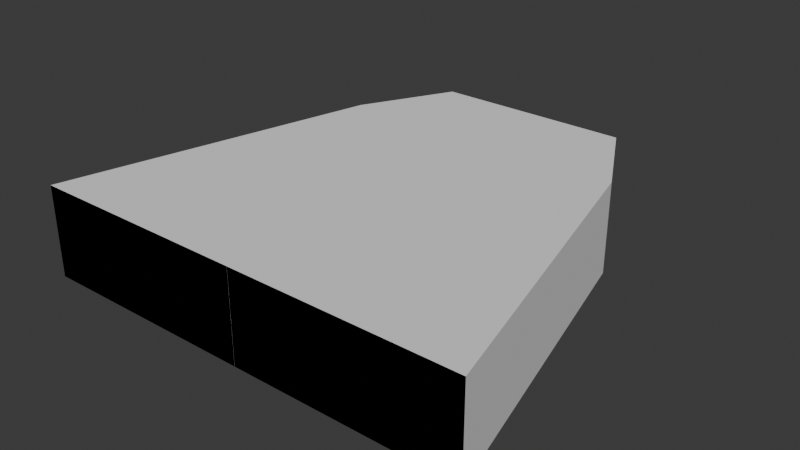 # Source: ShogiPiece.blend  (saved by Blender 4.4.30; exported with 4.5.12 LTS)
import bpy
from mathutils import Matrix  # noqa: F401  (used for matrix-valued properties, if any)

bpy.ops.wm.read_factory_settings(use_empty=True)
scene = bpy.context.scene
scene.name = 'Scene'

# ---- collections
col_collection = bpy.data.collections.new('Collection'); scene.collection.children.link(col_collection)

# ---- world
world_world = bpy.data.worlds.new('World'); scene.world = world_world
world_world.use_nodes = True; world_world.node_tree.nodes.clear()
_N = world_world.node_tree.nodes; _L = world_world.node_tree.links
n0 = _N.new('ShaderNodeOutputWorld'); n0.name = 'World Output'; n0.location = (300, 300)
n1 = _N.new('ShaderNodeBackground'); n1.name = 'Background'; n1.location = (10, 300)
n1.inputs[0].default_value = (0.05088, 0.05088, 0.05088, 1.0)
_L.new(n1.outputs[0], n0.inputs[0])
n0.is_active_output = True
world_world.color = (0.05088, 0.05088, 0.05088)
world_world.sun_shadow_jitter_overblur = 0.0

# ---- meshes
me_cube_001 = bpy.data.meshes.new('Cube.001')
me_cube_001.from_pydata([(0.9466, -0.9591, 2.235e-09), (0.0001438, -0.9591, 2.235e-09), (0.0001437, -0.9591, -0.1915), (0.0001438, 0.7599, -0.1915), (0.0001437, -0.9591, 0.1915), (0.0001438, 0.7599, 0.1915), (0.414, 0.7599, -0.1915), (0.414, 0.7599, 0.1915), (0.6163, 0.3757, -0.1915), (0.9466, -0.9591, -0.1915), (0.9466, -0.9591, 0.1915), (0.6163, 0.3757, 0.1915), (0.414, 0.7599, 2.235e-09), (0.6163, 0.3757, 2.235e-09), (0.5151, 0.5678, -0.1915), (0.5151, 0.5678, 0.1915), (0.5151, 0.5678, 2.235e-09), (0.7814, -0.2917, 0.1915), (0.7814, -0.2917, -0.1915), (0.7814, -0.2917, 2.235e-09), (-0.9466, -0.9591, -0.1915), (-0.9466, -0.9591, 0.1915), (-0.9466, -0.9591, 2.235e-09), (-0.0001437, -0.9591, 2.235e-09), (-0.0001437, -0.9591, -0.1915), (-0.0001437, 0.7599, -0.1915), (-0.0001437, -0.9591, 0.1915), (-0.0001437, 0.7599, 0.1915), (-0.414, 0.7599, -0.1915), (-0.414, 0.7599, 0.1915), (-0.6163, 0.3757, -0.1915), (-0.6163, 0.3757, 0.1915), (-0.414, 0.7599, 2.235e-09), (-0.6163, 0.3757, 2.235e-09), (-0.5151, 0.5678, -0.1915), (-0.5151, 0.5678, 0.1915), (-0.5151, 0.5678, 2.235e-09), (-0.7814, -0.2917, 0.1915), (-0.7814, -0.2917, -0.1915), (-0.7814, -0.2917, 2.235e-09)], [], [(1, 4, 10, 0), (2, 1, 0, 9), (2, 3, 6, 14, 8, 18, 9), (4, 5, 3, 2), (9, 10, 4, 2), (10, 17, 11, 15, 7, 5, 4), (9, 0, 10), (7, 12, 6, 3, 5), (19, 18, 8, 13), (16, 15, 11, 13), (14, 16, 13, 8), (6, 12, 16, 14), (12, 7, 15, 16), (0, 9, 18, 19), (10, 0, 19, 17), (17, 19, 13, 11), (23, 26, 21, 22), (24, 23, 22, 20), (24, 20, 38, 30, 34, 28, 25), (26, 24, 25, 27), (20, 24, 26, 21), (21, 26, 27, 29, 35, 31, 37), (20, 21, 22), (29, 27, 25, 28, 32), (39, 33, 30, 38), (36, 33, 31, 35), (34, 30, 33, 36), (28, 34, 36, 32), (32, 36, 35, 29), (22, 39, 38, 20), (21, 37, 39, 22), (37, 31, 33, 39)])
_uv = me_cube_001.uv_layers.new(name='UVMap')
_uv.uv.foreach_set('vector', [0.5, 0.375, 0.625, 0.375, 0.625, 0.5, 0.5, 0.5, 0.375, 0.375, 0.5, 0.375, 0.5, 0.5, 0.375, 0.5, 0.375, 0.0, 0.625, 0.0, 0.625, 0.1093, 0.6103, 0.136, 0.5956, 0.1627, 0.4853, 0.2064, 0.375, 0.25, 0.375, 0.75, 0.625, 0.75, 0.625, 1.0, 0.375, 1.0, 0.125, 0.5, 0.375, 0.5, 0.375, 0.75, 0.125, 0.75, 0.375, 0.5, 0.4853, 0.5436, 0.5956, 0.5873, 0.6103, 0.614, 0.625, 0.6407, 0.625, 0.75, 0.375, 0.75, 0.375, 0.25, 0.375, 0.375, 0.375, 0.5, 0.625, 0.6407, 0.75, 0.6407, 0.875, 0.6407, 0.875, 0.75, 0.625, 0.75, 0.75, 0.5436, 0.875, 0.5436, 0.875, 0.5873, 0.75, 0.5873, 0.75, 0.614, 0.625, 0.614, 0.625, 0.5873, 0.75, 0.5873, 0.875, 0.614, 0.75, 0.614, 0.75, 0.5873, 0.875, 0.5873, 0.875, 0.6407, 0.75, 0.6407, 0.75, 0.614, 0.875, 0.614, 0.75, 0.6407, 0.625, 0.6407, 0.625, 0.614, 0.75, 0.614, 0.75, 0.5, 0.875, 0.5, 0.875, 0.5436, 0.75, 0.5436, 0.625, 0.5, 0.75, 0.5, 0.75, 0.5436, 0.625, 0.5436, 0.625, 0.5436, 0.75, 0.5436, 0.75, 0.5873, 0.625, 0.5873, 0.5, 0.375, 0.625, 0.375, 0.625, 0.5, 0.5, 0.5, 0.375, 0.375, 0.5, 0.375, 0.5, 0.5, 0.375, 0.5, 0.375, 0.0, 0.375, 0.25, 0.4853, 0.2064, 0.5956, 0.1627, 0.6103, 0.136, 0.625, 0.1093, 0.625, 0.0, 0.375, 0.75, 0.375, 1.0, 0.625, 1.0, 0.625, 0.75, 0.125, 0.5, 0.125, 0.75, 0.375, 0.75, 0.375, 0.5, 0.375, 0.5, 0.375, 0.75, 0.625, 0.75, 0.625, 0.6407, 0.6103, 0.614, 0.5956, 0.5873, 0.4853, 0.5436, 0.375, 0.25, 0.375, 0.5, 0.375, 0.375, 0.625, 0.6407, 0.625, 0.75, 0.875, 0.75, 0.875, 0.6407, 0.75, 0.6407, 0.75, 0.5436, 0.75, 0.5873, 0.875, 0.5873, 0.875, 0.5436, 0.75, 0.614, 0.75, 0.5873, 0.625, 0.5873, 0.625, 0.614, 0.875, 0.614, 0.875, 0.5873, 0.75, 0.5873, 0.75, 0.614, 0.875, 0.6407, 0.875, 0.614, 0.75, 0.614, 0.75, 0.6407, 0.75, 0.6407, 0.75, 0.614, 0.625, 0.614, 0.625, 0.6407, 0.75, 0.5, 0.75, 0.5436, 0.875, 0.5436, 0.875, 0.5, 0.625, 0.5, 0.625, 0.5436, 0.75, 0.5436, 0.75, 0.5, 0.625, 0.5436, 0.625, 0.5873, 0.75, 0.5873, 0.75, 0.5436])
me_cube_001.update()

# ---- objects
ob_cube = bpy.data.objects.new('Cube', me_cube_001)

# ---- transforms, parenting, visibility, modifiers, constraints
ob_cube.location = (0.0, 0.0, 0.0)

# ---- collection membership
col_collection.objects.link(ob_cube)

# ---- scene / render settings (as saved in the file)
scene.frame_start = 1; scene.frame_end = 250; scene.frame_set(19)
scene.render.engine = 'BLENDER_EEVEE_NEXT'
bpy.context.view_layer.update()

# ---- added for rendering (the .blend has no active camera and no usable light): camera, sun
cam_auto = bpy.data.cameras.new('AutoCamera')
cam_auto.lens = 50.0
cam_auto.sensor_width = 36.0
cam_auto.clip_end = 1000.0
ob_auto_camera = bpy.data.objects.new('AutoCamera', cam_auto)
scene.collection.objects.link(ob_auto_camera)
ob_auto_camera.location = (2.39241, -2.9705, 1.91393)
ob_auto_camera.rotation_euler = (1.09748, -7.21219e-08, 0.694738)
scene.camera = ob_auto_camera
light_auto_sun = bpy.data.lights.new('AutoSun', 'SUN')
light_auto_sun.energy = 3.0
light_auto_sun.angle = 0.0523599
ob_auto_sun = bpy.data.objects.new('AutoSun', light_auto_sun)
scene.collection.objects.link(ob_auto_sun)
ob_auto_sun.rotation_euler = (0.872665, 0.174533, 0.523599)
bpy.context.view_layer.update()
